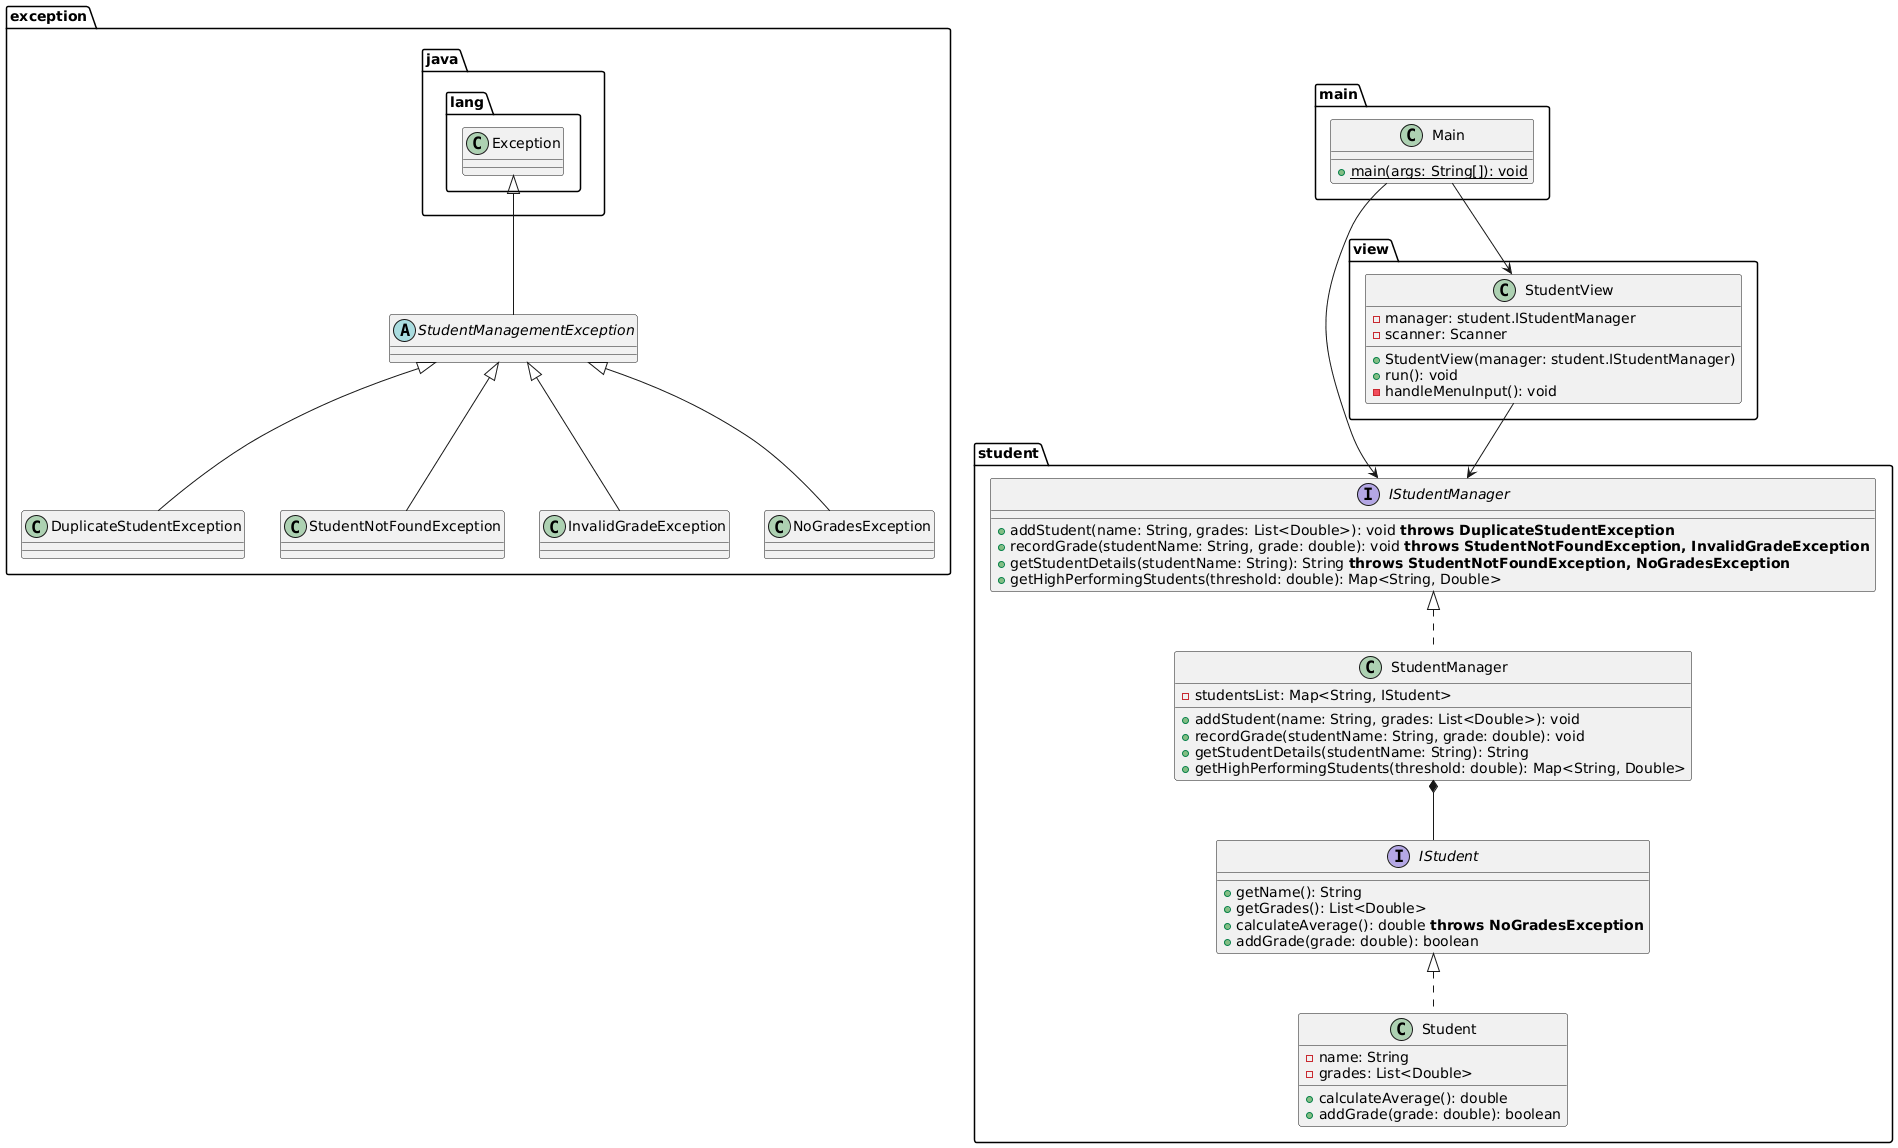

The diagram above was rendered by PlantUML. Its source (embedded in the PNG):
@startuml
package exception {
    abstract class StudentManagementException extends java.lang.Exception
    class DuplicateStudentException extends StudentManagementException
    class StudentNotFoundException extends StudentManagementException
    class InvalidGradeException extends StudentManagementException
    class NoGradesException extends StudentManagementException
}

package student {
    interface IStudent {
        + getName(): String
        + getGrades(): List<Double>
        + calculateAverage(): double **throws NoGradesException**
        + addGrade(grade: double): boolean
    }

    class Student implements IStudent {
        - name: String
        - grades: List<Double>
        + calculateAverage(): double
        + addGrade(grade: double): boolean
    }

    interface IStudentManager {
        + addStudent(name: String, grades: List<Double>): void **throws DuplicateStudentException**
        + recordGrade(studentName: String, grade: double): void **throws StudentNotFoundException, InvalidGradeException**
        + getStudentDetails(studentName: String): String **throws StudentNotFoundException, NoGradesException**
        + getHighPerformingStudents(threshold: double): Map<String, Double>
    }

    class StudentManager implements IStudentManager {
        - studentsList: Map<String, IStudent>
        + addStudent(name: String, grades: List<Double>): void
        + recordGrade(studentName: String, grade: double): void
        + getStudentDetails(studentName: String): String
        + getHighPerformingStudents(threshold: double): Map<String, Double>
    }
}

package view {
    class StudentView {
        - manager: student.IStudentManager
        - scanner: Scanner
        + StudentView(manager: student.IStudentManager)
        + run(): void
        - handleMenuInput(): void
    }
}

package main {
    class Main {
        + main(args: String[]): void {static}
    }
}

' Relaciones entre paquetes
main.Main --> student.IStudentManager
main.Main --> view.StudentView 

view.StudentView --> student.IStudentManager
student.StudentManager *-- student.IStudent
@enduml